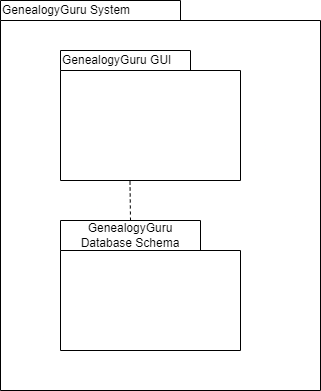

The diagram above was exported from draw.io. Its source (the exported page's mxGraphModel, read from the mxfile embedded in the PNG):
<mxGraphModel dx="992" dy="444" grid="1" gridSize="10" guides="1" tooltips="1" connect="1" arrows="1" fold="1" page="1" pageScale="1" pageWidth="827" pageHeight="1169" math="0" shadow="0">
  <root>
    <mxCell id="0" />
    <mxCell id="1" parent="0" />
    <mxCell id="BzebyW4Gbr3d8QqMXSRR-1" value="" style="shape=folder;fontStyle=1;spacingTop=10;tabWidth=180;tabHeight=20;tabPosition=left;html=1;" vertex="1" parent="1">
      <mxGeometry x="40" y="40" width="320" height="390" as="geometry" />
    </mxCell>
    <mxCell id="BzebyW4Gbr3d8QqMXSRR-2" value="GenealogyGuru System" style="text;html=1;strokeColor=none;fillColor=none;align=left;verticalAlign=middle;whiteSpace=wrap;rounded=0;" vertex="1" parent="1">
      <mxGeometry x="40" y="40" width="180" height="20" as="geometry" />
    </mxCell>
    <mxCell id="BzebyW4Gbr3d8QqMXSRR-3" value="" style="shape=folder;fontStyle=1;spacingTop=10;tabWidth=130;tabHeight=20;tabPosition=left;html=1;" vertex="1" parent="1">
      <mxGeometry x="100" y="90" width="180" height="130" as="geometry" />
    </mxCell>
    <mxCell id="BzebyW4Gbr3d8QqMXSRR-4" value="GenealogyGuru GUI" style="text;html=1;strokeColor=none;fillColor=none;align=left;verticalAlign=middle;whiteSpace=wrap;rounded=0;" vertex="1" parent="1">
      <mxGeometry x="100" y="90" width="140" height="20" as="geometry" />
    </mxCell>
    <mxCell id="BzebyW4Gbr3d8QqMXSRR-5" value="" style="shape=folder;fontStyle=1;spacingTop=10;tabWidth=140;tabHeight=30;tabPosition=left;html=1;" vertex="1" parent="1">
      <mxGeometry x="100" y="260" width="180" height="130" as="geometry" />
    </mxCell>
    <mxCell id="BzebyW4Gbr3d8QqMXSRR-6" value="GenealogyGuru Database Schema" style="text;html=1;strokeColor=none;fillColor=none;align=center;verticalAlign=middle;whiteSpace=wrap;rounded=0;" vertex="1" parent="1">
      <mxGeometry x="100" y="260" width="140" height="30" as="geometry" />
    </mxCell>
    <mxCell id="BzebyW4Gbr3d8QqMXSRR-7" value="" style="endArrow=none;dashed=1;html=1;rounded=0;exitX=0.5;exitY=0;exitDx=0;exitDy=0;entryX=0.386;entryY=0.998;entryDx=0;entryDy=0;entryPerimeter=0;" edge="1" parent="1" source="BzebyW4Gbr3d8QqMXSRR-6" target="BzebyW4Gbr3d8QqMXSRR-3">
      <mxGeometry width="50" height="50" relative="1" as="geometry">
        <mxPoint x="430" y="200" as="sourcePoint" />
        <mxPoint x="480" y="150" as="targetPoint" />
      </mxGeometry>
    </mxCell>
  </root>
</mxGraphModel>